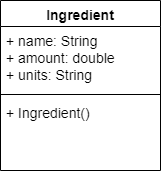

The diagram above was exported from draw.io. Its source (the exported page's mxGraphModel, read from the mxfile embedded in the PNG):
<mxGraphModel dx="1102" dy="865" grid="1" gridSize="10" guides="1" tooltips="1" connect="1" arrows="1" fold="1" page="1" pageScale="1" pageWidth="850" pageHeight="1100" math="0" shadow="0">
  <root>
    <mxCell id="0" />
    <mxCell id="1" parent="0" />
    <mxCell id="8RqTsPMUIlGc6jMm0k3I-5" value="Ingredient" style="swimlane;fontStyle=1;align=center;verticalAlign=top;childLayout=stackLayout;horizontal=1;startSize=26;horizontalStack=0;resizeParent=1;resizeParentMax=0;resizeLast=0;collapsible=1;marginBottom=0;fontSize=14;" vertex="1" parent="1">
      <mxGeometry x="340" y="150" width="160" height="170" as="geometry" />
    </mxCell>
    <mxCell id="8RqTsPMUIlGc6jMm0k3I-6" value="+ name: String&#10;+ amount: double&#10;+ units: String" style="text;strokeColor=none;fillColor=none;align=left;verticalAlign=top;spacingLeft=4;spacingRight=4;overflow=hidden;rotatable=0;points=[[0,0.5],[1,0.5]];portConstraint=eastwest;fontSize=14;" vertex="1" parent="8RqTsPMUIlGc6jMm0k3I-5">
      <mxGeometry y="26" width="160" height="64" as="geometry" />
    </mxCell>
    <mxCell id="8RqTsPMUIlGc6jMm0k3I-7" value="" style="line;strokeWidth=1;fillColor=none;align=left;verticalAlign=middle;spacingTop=-1;spacingLeft=3;spacingRight=3;rotatable=0;labelPosition=right;points=[];portConstraint=eastwest;" vertex="1" parent="8RqTsPMUIlGc6jMm0k3I-5">
      <mxGeometry y="90" width="160" height="8" as="geometry" />
    </mxCell>
    <mxCell id="8RqTsPMUIlGc6jMm0k3I-8" value="+ Ingredient()" style="text;strokeColor=none;fillColor=none;align=left;verticalAlign=top;spacingLeft=4;spacingRight=4;overflow=hidden;rotatable=0;points=[[0,0.5],[1,0.5]];portConstraint=eastwest;fontSize=14;" vertex="1" parent="8RqTsPMUIlGc6jMm0k3I-5">
      <mxGeometry y="98" width="160" height="72" as="geometry" />
    </mxCell>
  </root>
</mxGraphModel>